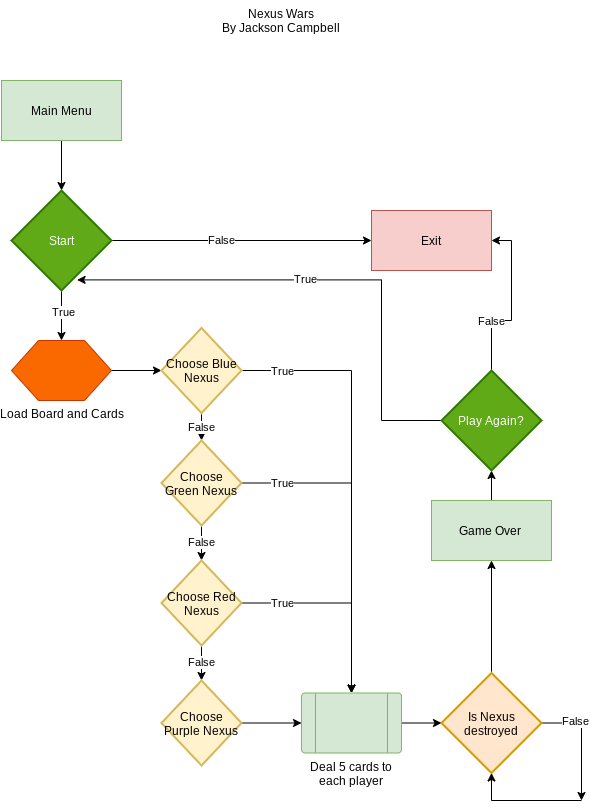

The diagram above was exported from draw.io. Its source (the exported page's mxGraphModel, read from the mxfile embedded in the PNG):
<mxGraphModel dx="1019" dy="564" grid="1" gridSize="10" guides="1" tooltips="1" connect="1" arrows="1" fold="1" page="1" pageScale="1" pageWidth="827" pageHeight="1169" math="0" shadow="0">
  <root>
    <mxCell id="WIyWlLk6GJQsqaUBKTNV-0" />
    <mxCell id="WIyWlLk6GJQsqaUBKTNV-1" parent="WIyWlLk6GJQsqaUBKTNV-0" />
    <mxCell id="Dh8AZyKtbcImhqZHaggw-0" value="Nexus Wars&lt;br&gt;By Jackson Campbell" style="text;html=1;strokeColor=none;fillColor=none;align=center;verticalAlign=middle;whiteSpace=wrap;rounded=0;" parent="WIyWlLk6GJQsqaUBKTNV-1" vertex="1">
      <mxGeometry x="320" width="160" height="40" as="geometry" />
    </mxCell>
    <mxCell id="Dh8AZyKtbcImhqZHaggw-3" style="edgeStyle=orthogonalEdgeStyle;rounded=0;orthogonalLoop=1;jettySize=auto;html=1;entryX=0.5;entryY=0;entryDx=0;entryDy=0;" parent="WIyWlLk6GJQsqaUBKTNV-1" source="Dh8AZyKtbcImhqZHaggw-1" edge="1">
      <mxGeometry relative="1" as="geometry">
        <mxPoint x="180" y="190" as="targetPoint" />
      </mxGeometry>
    </mxCell>
    <mxCell id="Dh8AZyKtbcImhqZHaggw-1" value="Main Menu" style="rounded=0;whiteSpace=wrap;html=1;fillColor=#d5e8d4;strokeColor=#82b366;" parent="WIyWlLk6GJQsqaUBKTNV-1" vertex="1">
      <mxGeometry x="120" y="80" width="120" height="60" as="geometry" />
    </mxCell>
    <mxCell id="Dh8AZyKtbcImhqZHaggw-7" style="edgeStyle=orthogonalEdgeStyle;rounded=0;orthogonalLoop=1;jettySize=auto;html=1;entryX=0.5;entryY=0;entryDx=0;entryDy=0;entryPerimeter=0;" parent="WIyWlLk6GJQsqaUBKTNV-1" source="Dh8AZyKtbcImhqZHaggw-6" edge="1">
      <mxGeometry relative="1" as="geometry">
        <mxPoint x="180" y="340" as="targetPoint" />
      </mxGeometry>
    </mxCell>
    <mxCell id="Dh8AZyKtbcImhqZHaggw-8" value="True" style="edgeLabel;html=1;align=center;verticalAlign=middle;resizable=0;points=[];" parent="Dh8AZyKtbcImhqZHaggw-7" vertex="1" connectable="0">
      <mxGeometry x="-0.16" y="1" relative="1" as="geometry">
        <mxPoint as="offset" />
      </mxGeometry>
    </mxCell>
    <mxCell id="Dh8AZyKtbcImhqZHaggw-11" style="edgeStyle=orthogonalEdgeStyle;rounded=0;orthogonalLoop=1;jettySize=auto;html=1;" parent="WIyWlLk6GJQsqaUBKTNV-1" source="Dh8AZyKtbcImhqZHaggw-6" target="Dh8AZyKtbcImhqZHaggw-10" edge="1">
      <mxGeometry relative="1" as="geometry" />
    </mxCell>
    <mxCell id="YLv1Z69z85gCJbiM8L9H-0" value="False" style="edgeLabel;html=1;align=center;verticalAlign=middle;resizable=0;points=[];" parent="Dh8AZyKtbcImhqZHaggw-11" vertex="1" connectable="0">
      <mxGeometry x="-0.1615" y="1" relative="1" as="geometry">
        <mxPoint as="offset" />
      </mxGeometry>
    </mxCell>
    <mxCell id="Dh8AZyKtbcImhqZHaggw-6" value="Start" style="strokeWidth=2;html=1;shape=mxgraph.flowchart.decision;whiteSpace=wrap;fillColor=#60a917;fontColor=#ffffff;strokeColor=#2D7600;" parent="WIyWlLk6GJQsqaUBKTNV-1" vertex="1">
      <mxGeometry x="130" y="190" width="100" height="100" as="geometry" />
    </mxCell>
    <mxCell id="Dh8AZyKtbcImhqZHaggw-10" value="Exit" style="rounded=0;whiteSpace=wrap;html=1;fillColor=#f8cecc;strokeColor=#b85450;" parent="WIyWlLk6GJQsqaUBKTNV-1" vertex="1">
      <mxGeometry x="490" y="210" width="120" height="60" as="geometry" />
    </mxCell>
    <mxCell id="YLv1Z69z85gCJbiM8L9H-3" style="edgeStyle=orthogonalEdgeStyle;rounded=0;orthogonalLoop=1;jettySize=auto;html=1;entryX=0;entryY=0.5;entryDx=0;entryDy=0;" parent="WIyWlLk6GJQsqaUBKTNV-1" source="Dh8AZyKtbcImhqZHaggw-13" edge="1">
      <mxGeometry relative="1" as="geometry">
        <mxPoint x="280" y="370" as="targetPoint" />
      </mxGeometry>
    </mxCell>
    <mxCell id="Dh8AZyKtbcImhqZHaggw-13" value="Load Board and Cards" style="verticalLabelPosition=bottom;verticalAlign=top;html=1;shape=hexagon;perimeter=hexagonPerimeter2;arcSize=6;size=0.27;fillColor=#fa6800;fontColor=#000000;strokeColor=#C73500;" parent="WIyWlLk6GJQsqaUBKTNV-1" vertex="1">
      <mxGeometry x="130" y="340" width="100" height="60" as="geometry" />
    </mxCell>
    <mxCell id="c7pwKybRLzGckMyPU-fC-3" value="False" style="edgeStyle=orthogonalEdgeStyle;rounded=0;orthogonalLoop=1;jettySize=auto;html=1;" parent="WIyWlLk6GJQsqaUBKTNV-1" source="YLv1Z69z85gCJbiM8L9H-4" target="c7pwKybRLzGckMyPU-fC-0" edge="1">
      <mxGeometry relative="1" as="geometry" />
    </mxCell>
    <mxCell id="c7pwKybRLzGckMyPU-fC-8" style="edgeStyle=orthogonalEdgeStyle;rounded=0;orthogonalLoop=1;jettySize=auto;html=1;entryX=0.5;entryY=0;entryDx=0;entryDy=0;" parent="WIyWlLk6GJQsqaUBKTNV-1" source="YLv1Z69z85gCJbiM8L9H-4" target="b_oaiIPEETO4kO_rXLX7-0" edge="1">
      <mxGeometry relative="1" as="geometry">
        <mxPoint x="458.75" y="683.75" as="targetPoint" />
      </mxGeometry>
    </mxCell>
    <mxCell id="c7pwKybRLzGckMyPU-fC-11" value="True" style="edgeLabel;html=1;align=center;verticalAlign=middle;resizable=0;points=[];" parent="c7pwKybRLzGckMyPU-fC-8" vertex="1" connectable="0">
      <mxGeometry x="-0.7172" y="-4" relative="1" as="geometry">
        <mxPoint x="-21" y="-4" as="offset" />
      </mxGeometry>
    </mxCell>
    <mxCell id="YLv1Z69z85gCJbiM8L9H-4" value="Choose Blue Nexus" style="strokeWidth=2;html=1;shape=mxgraph.flowchart.decision;whiteSpace=wrap;fillColor=#fff2cc;strokeColor=#d6b656;" parent="WIyWlLk6GJQsqaUBKTNV-1" vertex="1">
      <mxGeometry x="280" y="327.5" width="80" height="85" as="geometry" />
    </mxCell>
    <mxCell id="c7pwKybRLzGckMyPU-fC-2" value="False" style="edgeStyle=orthogonalEdgeStyle;rounded=0;orthogonalLoop=1;jettySize=auto;html=1;" parent="WIyWlLk6GJQsqaUBKTNV-1" source="c7pwKybRLzGckMyPU-fC-0" target="c7pwKybRLzGckMyPU-fC-1" edge="1">
      <mxGeometry relative="1" as="geometry" />
    </mxCell>
    <mxCell id="c7pwKybRLzGckMyPU-fC-14" style="edgeStyle=orthogonalEdgeStyle;rounded=0;orthogonalLoop=1;jettySize=auto;html=1;entryX=0.5;entryY=0;entryDx=0;entryDy=0;" parent="WIyWlLk6GJQsqaUBKTNV-1" source="c7pwKybRLzGckMyPU-fC-0" target="b_oaiIPEETO4kO_rXLX7-0" edge="1">
      <mxGeometry relative="1" as="geometry">
        <mxPoint x="458.75" y="683.75" as="targetPoint" />
      </mxGeometry>
    </mxCell>
    <mxCell id="c7pwKybRLzGckMyPU-fC-15" value="True" style="edgeLabel;html=1;align=center;verticalAlign=middle;resizable=0;points=[];" parent="c7pwKybRLzGckMyPU-fC-14" vertex="1" connectable="0">
      <mxGeometry x="-0.8444" y="4" relative="1" as="geometry">
        <mxPoint x="15" y="4" as="offset" />
      </mxGeometry>
    </mxCell>
    <mxCell id="c7pwKybRLzGckMyPU-fC-0" value="Choose Green Nexus" style="strokeWidth=2;html=1;shape=mxgraph.flowchart.decision;whiteSpace=wrap;fillColor=#fff2cc;strokeColor=#d6b656;" parent="WIyWlLk6GJQsqaUBKTNV-1" vertex="1">
      <mxGeometry x="280" y="440" width="80" height="85" as="geometry" />
    </mxCell>
    <mxCell id="c7pwKybRLzGckMyPU-fC-5" value="False" style="edgeStyle=orthogonalEdgeStyle;rounded=0;orthogonalLoop=1;jettySize=auto;html=1;" parent="WIyWlLk6GJQsqaUBKTNV-1" source="c7pwKybRLzGckMyPU-fC-1" target="c7pwKybRLzGckMyPU-fC-4" edge="1">
      <mxGeometry relative="1" as="geometry" />
    </mxCell>
    <mxCell id="c7pwKybRLzGckMyPU-fC-10" style="edgeStyle=orthogonalEdgeStyle;rounded=0;orthogonalLoop=1;jettySize=auto;html=1;" parent="WIyWlLk6GJQsqaUBKTNV-1" source="c7pwKybRLzGckMyPU-fC-1" target="b_oaiIPEETO4kO_rXLX7-0" edge="1">
      <mxGeometry relative="1" as="geometry">
        <mxPoint x="458.75" y="683.75" as="targetPoint" />
      </mxGeometry>
    </mxCell>
    <mxCell id="c7pwKybRLzGckMyPU-fC-12" value="True" style="edgeLabel;html=1;align=center;verticalAlign=middle;resizable=0;points=[];" parent="c7pwKybRLzGckMyPU-fC-10" vertex="1" connectable="0">
      <mxGeometry x="-0.5852" y="2" relative="1" as="geometry">
        <mxPoint x="-1" y="2" as="offset" />
      </mxGeometry>
    </mxCell>
    <mxCell id="c7pwKybRLzGckMyPU-fC-1" value="Choose Red Nexus" style="strokeWidth=2;html=1;shape=mxgraph.flowchart.decision;whiteSpace=wrap;fillColor=#fff2cc;strokeColor=#d6b656;" parent="WIyWlLk6GJQsqaUBKTNV-1" vertex="1">
      <mxGeometry x="280" y="560" width="80" height="85" as="geometry" />
    </mxCell>
    <mxCell id="c7pwKybRLzGckMyPU-fC-6" style="edgeStyle=orthogonalEdgeStyle;rounded=0;orthogonalLoop=1;jettySize=auto;html=1;" parent="WIyWlLk6GJQsqaUBKTNV-1" source="c7pwKybRLzGckMyPU-fC-4" edge="1">
      <mxGeometry relative="1" as="geometry">
        <mxPoint x="420" y="722.5" as="targetPoint" />
      </mxGeometry>
    </mxCell>
    <mxCell id="c7pwKybRLzGckMyPU-fC-4" value="Choose Purple Nexus" style="strokeWidth=2;html=1;shape=mxgraph.flowchart.decision;whiteSpace=wrap;fillColor=#fff2cc;strokeColor=#d6b656;" parent="WIyWlLk6GJQsqaUBKTNV-1" vertex="1">
      <mxGeometry x="280" y="680" width="80" height="85" as="geometry" />
    </mxCell>
    <mxCell id="b_oaiIPEETO4kO_rXLX7-2" value="" style="edgeStyle=orthogonalEdgeStyle;rounded=0;orthogonalLoop=1;jettySize=auto;html=1;" edge="1" parent="WIyWlLk6GJQsqaUBKTNV-1" source="b_oaiIPEETO4kO_rXLX7-0">
      <mxGeometry relative="1" as="geometry">
        <mxPoint x="560" y="722.5" as="targetPoint" />
      </mxGeometry>
    </mxCell>
    <mxCell id="b_oaiIPEETO4kO_rXLX7-0" value="Deal 5 cards to each player" style="verticalLabelPosition=bottom;verticalAlign=top;html=1;shape=process;whiteSpace=wrap;rounded=1;size=0.14;arcSize=6;fillColor=#d5e8d4;strokeColor=#82b366;" vertex="1" parent="WIyWlLk6GJQsqaUBKTNV-1">
      <mxGeometry x="420" y="692.5" width="100" height="60" as="geometry" />
    </mxCell>
    <mxCell id="b_oaiIPEETO4kO_rXLX7-4" style="edgeStyle=orthogonalEdgeStyle;rounded=0;orthogonalLoop=1;jettySize=auto;html=1;" edge="1" parent="WIyWlLk6GJQsqaUBKTNV-1" source="b_oaiIPEETO4kO_rXLX7-3">
      <mxGeometry relative="1" as="geometry">
        <mxPoint x="700" y="800" as="targetPoint" />
      </mxGeometry>
    </mxCell>
    <mxCell id="b_oaiIPEETO4kO_rXLX7-8" value="False" style="edgeLabel;html=1;align=center;verticalAlign=middle;resizable=0;points=[];" vertex="1" connectable="0" parent="b_oaiIPEETO4kO_rXLX7-4">
      <mxGeometry x="-0.4344" y="2" relative="1" as="geometry">
        <mxPoint as="offset" />
      </mxGeometry>
    </mxCell>
    <mxCell id="b_oaiIPEETO4kO_rXLX7-10" style="edgeStyle=orthogonalEdgeStyle;rounded=0;orthogonalLoop=1;jettySize=auto;html=1;entryX=0.5;entryY=1;entryDx=0;entryDy=0;" edge="1" parent="WIyWlLk6GJQsqaUBKTNV-1" source="b_oaiIPEETO4kO_rXLX7-3" target="b_oaiIPEETO4kO_rXLX7-9">
      <mxGeometry relative="1" as="geometry" />
    </mxCell>
    <mxCell id="b_oaiIPEETO4kO_rXLX7-3" value="Is Nexus destroyed" style="strokeWidth=2;html=1;shape=mxgraph.flowchart.decision;whiteSpace=wrap;fillColor=#ffe6cc;strokeColor=#d79b00;" vertex="1" parent="WIyWlLk6GJQsqaUBKTNV-1">
      <mxGeometry x="560" y="672.5" width="100" height="100" as="geometry" />
    </mxCell>
    <mxCell id="b_oaiIPEETO4kO_rXLX7-6" value="" style="endArrow=none;html=1;rounded=0;" edge="1" parent="WIyWlLk6GJQsqaUBKTNV-1">
      <mxGeometry width="50" height="50" relative="1" as="geometry">
        <mxPoint x="610" y="800" as="sourcePoint" />
        <mxPoint x="700" y="800" as="targetPoint" />
      </mxGeometry>
    </mxCell>
    <mxCell id="b_oaiIPEETO4kO_rXLX7-7" value="" style="endArrow=classic;html=1;rounded=0;" edge="1" parent="WIyWlLk6GJQsqaUBKTNV-1" target="b_oaiIPEETO4kO_rXLX7-3">
      <mxGeometry width="50" height="50" relative="1" as="geometry">
        <mxPoint x="610" y="800" as="sourcePoint" />
        <mxPoint x="440" y="550" as="targetPoint" />
      </mxGeometry>
    </mxCell>
    <mxCell id="b_oaiIPEETO4kO_rXLX7-12" value="" style="edgeStyle=orthogonalEdgeStyle;rounded=0;orthogonalLoop=1;jettySize=auto;html=1;" edge="1" parent="WIyWlLk6GJQsqaUBKTNV-1" source="b_oaiIPEETO4kO_rXLX7-9" target="b_oaiIPEETO4kO_rXLX7-11">
      <mxGeometry relative="1" as="geometry" />
    </mxCell>
    <mxCell id="b_oaiIPEETO4kO_rXLX7-9" value="Game Over&amp;nbsp;" style="rounded=0;whiteSpace=wrap;html=1;fillColor=#d5e8d4;strokeColor=#82b366;" vertex="1" parent="WIyWlLk6GJQsqaUBKTNV-1">
      <mxGeometry x="550" y="500" width="120" height="60" as="geometry" />
    </mxCell>
    <mxCell id="b_oaiIPEETO4kO_rXLX7-14" style="edgeStyle=orthogonalEdgeStyle;rounded=0;orthogonalLoop=1;jettySize=auto;html=1;entryX=1;entryY=0.5;entryDx=0;entryDy=0;" edge="1" parent="WIyWlLk6GJQsqaUBKTNV-1" source="b_oaiIPEETO4kO_rXLX7-11" target="Dh8AZyKtbcImhqZHaggw-10">
      <mxGeometry relative="1" as="geometry" />
    </mxCell>
    <mxCell id="b_oaiIPEETO4kO_rXLX7-15" value="False" style="edgeLabel;html=1;align=center;verticalAlign=middle;resizable=0;points=[];" vertex="1" connectable="0" parent="b_oaiIPEETO4kO_rXLX7-14">
      <mxGeometry x="-0.4132" y="1" relative="1" as="geometry">
        <mxPoint x="-1" y="1" as="offset" />
      </mxGeometry>
    </mxCell>
    <mxCell id="b_oaiIPEETO4kO_rXLX7-16" style="edgeStyle=orthogonalEdgeStyle;rounded=0;orthogonalLoop=1;jettySize=auto;html=1;entryX=0.656;entryY=0.894;entryDx=0;entryDy=0;entryPerimeter=0;" edge="1" parent="WIyWlLk6GJQsqaUBKTNV-1" source="b_oaiIPEETO4kO_rXLX7-11" target="Dh8AZyKtbcImhqZHaggw-6">
      <mxGeometry relative="1" as="geometry">
        <mxPoint x="270" y="280" as="targetPoint" />
        <Array as="points">
          <mxPoint x="500" y="420" />
          <mxPoint x="500" y="279" />
        </Array>
      </mxGeometry>
    </mxCell>
    <mxCell id="b_oaiIPEETO4kO_rXLX7-17" value="True" style="edgeLabel;html=1;align=center;verticalAlign=middle;resizable=0;points=[];" vertex="1" connectable="0" parent="b_oaiIPEETO4kO_rXLX7-16">
      <mxGeometry x="0.0967" y="-1" relative="1" as="geometry">
        <mxPoint as="offset" />
      </mxGeometry>
    </mxCell>
    <mxCell id="b_oaiIPEETO4kO_rXLX7-11" value="Play Again?" style="strokeWidth=2;html=1;shape=mxgraph.flowchart.decision;whiteSpace=wrap;fillColor=#60a917;strokeColor=#2D7600;fontColor=#ffffff;" vertex="1" parent="WIyWlLk6GJQsqaUBKTNV-1">
      <mxGeometry x="560" y="370" width="100" height="100" as="geometry" />
    </mxCell>
  </root>
</mxGraphModel>